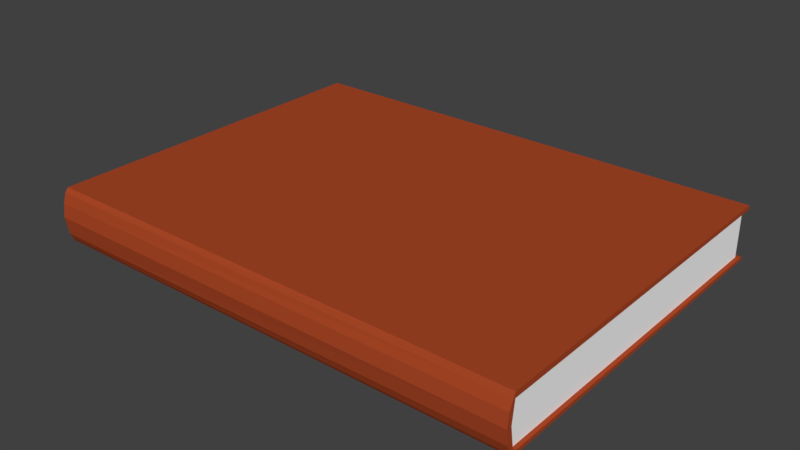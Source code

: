 # Source: SM_Books_001.blend  (saved by Blender 2.80.37; exported with 4.5.12 LTS)
import bpy
from mathutils import Matrix  # noqa: F401  (used for matrix-valued properties, if any)

bpy.ops.wm.read_factory_settings(use_empty=True)
scene = bpy.context.scene
scene.name = 'Scene'

# ---- collections
col_collection_1 = bpy.data.collections.new('Collection 1'); scene.collection.children.link(col_collection_1)

# ---- materials (node trees are filled in below, after node groups)
mat_material_001 = bpy.data.materials.new('Material.001')
mat_material_001.alpha_threshold = 0.0
mat_material_001.use_transparent_shadow = False
mat_material_001.diffuse_color = (1.0, 1.0, 1.0, 1.0)
mat_material_001.roughness = 0.5
mat_material_002 = bpy.data.materials.new('Material.002')
mat_material_002.alpha_threshold = 0.0
mat_material_002.use_transparent_shadow = False
mat_material_002.diffuse_color = (0.402, 0.06378, 0.0199, 1.0)
mat_material_002.roughness = 0.5
mat_material_003 = bpy.data.materials.new('Material.003')
mat_material_003.alpha_threshold = 0.0
mat_material_003.use_transparent_shadow = False
mat_material_003.diffuse_color = (0.0166, 0.2957, 0.01091, 1.0)
mat_material_003.roughness = 0.5

# ---- material node trees

# ---- world
world_world = bpy.data.worlds.new('World'); scene.world = world_world
world_world.color = (0.05088, 0.05088, 0.05088)
world_world.use_sun_shadow = False
world_world.sun_shadow_jitter_overblur = 0.0
world_world.cycles.sampling_method = 'MANUAL'

# ---- meshes
me_cube_002 = bpy.data.meshes.new('Cube.002')
me_cube_002.from_pydata([(-1.0, -1.0, 0.0), (-1.0, -1.0, 2.0), (-1.0, 1.0, 0.0), (-1.0, 1.0, 2.0), (1.0, -1.0, 0.0), (1.0, -1.0, 2.0), (1.0, 1.0, 0.0), (1.0, 1.0, 2.0), (1.0, -1.045, 1.027), (-1.0, -1.045, 0.9907), (1.0, -1.035, 1.505), (-1.0, -1.035, 1.5), (-1.0, -1.027, 0.3384), (1.0, -1.033, 0.469), (1.0, 1.0, 1.848), (1.0, 1.0, 0.1203), (1.0, -1.013, 0.1329), (1.0, -1.016, 1.798), (-1.0, -1.019, 1.845), (-1.0, -1.013, 0.141), (-1.0, -0.9946, 1.844), (-1.0, 1.0, 0.192), (-1.0, 1.0, 1.79), (-1.0, -1.011, 0.9915), (-1.0, -0.9868, 0.1417), (-1.013, -1.019, 1.845), (-1.013, -1.0, 2.0), (-1.013, -1.027, 0.3384), (-1.013, -1.045, 0.9907), (-1.013, -1.035, 1.5), (-1.013, -1.013, 0.141), (-1.013, -0.9946, 1.844), (-1.013, -0.9868, 0.1417), (-1.013, 1.0, 0.0), (-1.013, -1.0, 0.0), (-1.013, 1.0, 2.0), (-1.013, 1.0, 0.192), (-1.013, 1.0, 1.79), (-1.013, -1.011, 0.9915), (-1.0, 1.025, 0.0), (1.0, 1.025, 0.0), (-1.0, 1.025, 2.0), (1.0, 1.025, 2.0), (1.0, 1.025, 0.1203), (1.0, 1.025, 1.848), (-1.013, 1.025, 0.0), (-1.0, 1.025, 0.192), (-1.0, 1.025, 1.79), (-1.013, 1.025, 2.0), (-1.013, 1.025, 0.192), (-1.013, 1.025, 1.79), (1.0, -0.9999, 1.799), (1.0, -1.016, 1.027), (1.0, -0.9952, 0.1328), (1.016, 1.0, 0.1203), (1.016, 1.0, 0.0), (1.016, -1.0, 0.0), (1.016, 1.0, 2.0), (1.016, -1.0, 2.0), (1.016, -1.013, 0.1329), (1.016, -1.035, 1.505), (1.016, -1.045, 1.027), (1.016, -1.016, 1.798), (1.016, -1.033, 0.469), (1.016, 1.0, 1.848), (1.016, -0.9952, 0.1328), (1.016, 1.025, 0.1203), (1.016, 1.025, 0.0), (1.016, 1.025, 2.0), (1.016, 1.025, 1.848), (1.016, -1.018, 1.027), (1.016, -0.9998, 1.8), (1.0, 1.0, 0.9844), (-1.0, 1.0, 0.9911)], [], [(21, 2, 39, 46), (52, 51, 71, 70), (4, 16, 19, 0), (2, 6, 4, 0), (7, 3, 1, 5), (9, 8, 10, 11), (11, 10, 17, 18), (12, 13, 8, 9), (14, 22, 47, 44), (15, 72, 52, 53), (16, 4, 56, 59), (15, 53, 65, 54), (35, 3, 41, 48), (11, 18, 25, 29), (9, 11, 29, 28), (18, 1, 26, 25), (22, 3, 41, 47), (1, 3, 35, 26), (34, 30, 32), (34, 32, 36, 33), (37, 31, 26, 35), (25, 26, 31), (31, 38, 29), (38, 32, 27), (22, 20, 31, 37), (19, 12, 27, 30), (0, 19, 30, 34), (24, 21, 36, 32), (20, 23, 38, 31), (2, 0, 34, 33), (12, 9, 28, 27), (23, 24, 32, 38), (39, 46, 43, 40), (44, 47, 41, 42), (41, 47, 50, 48), (46, 39, 45, 49), (36, 21, 46, 49), (21, 15, 43, 46), (6, 2, 39, 40), (33, 36, 49, 45), (3, 7, 42, 41), (37, 35, 48, 50), (7, 5, 58, 57), (17, 10, 60, 62), (2, 33, 45, 39), (22, 37, 50, 47), (6, 40, 67, 55), (55, 54, 65, 56), (59, 65, 63), (62, 71, 58), (54, 55, 67, 66), (57, 64, 69, 68), (61, 70, 60), (42, 7, 57, 68), (53, 52, 70, 65), (8, 13, 63, 61), (10, 8, 61, 60), (13, 16, 59, 63), (40, 43, 66, 67), (44, 42, 68, 69), (51, 14, 64, 71), (43, 15, 54, 66), (5, 17, 62, 58), (4, 6, 55, 56), (14, 44, 69, 64), (63, 70, 61), (60, 70, 71), (29, 38, 28), (27, 28, 38), (21, 73, 72, 15), (71, 62, 60), (63, 65, 70), (29, 25, 31), (27, 32, 30), (19, 16, 13, 12), (18, 17, 5, 1), (58, 71, 64, 57), (56, 65, 59), (23, 73, 21, 24), (73, 23, 20, 22), (52, 72, 14, 51), (72, 73, 22, 14)])
me_cube_002.polygons.foreach_set('material_index', [2, 2, 2, 2, 2, 2, 2, 2, 2, 0, 2, 2, 2, 2, 2, 2, 2, 2, 2, 2, 2, 2, 2, 2, 2, 2, 2, 2, 2, 2, 2, 2, 2, 2, 2, 2, 2, 2, 2, 2, 2, 2, 2, 2, 2, 2, 2, 2, 2, 2, 2, 2, 2, 2, 2, 2, 2, 2, 2, 2, 2, 2, 2, 2, 2, 2, 2, 2, 2, 0, 2, 2, 2, 2, 2, 2, 2, 2, 0, 0, 0, 0])
me_cube_002.materials.append(mat_material_001)
me_cube_002.materials.append(mat_material_002)
me_cube_002.materials.append(mat_material_003)
me_cube_002.use_remesh_preserve_volume = False
me_cube_002.use_remesh_preserve_attributes = False
me_cube_002.use_mirror_vertex_groups = False
me_cube_002.update()
me_cube_001 = bpy.data.meshes.new('Cube.001')
me_cube_001.from_pydata([(-1.0, -1.0, 2.0), (-1.0, 1.0, 0.0), (-1.0, 1.0, 2.0), (1.0, -1.0, 0.0), (1.0, -1.0, 2.0), (1.0, 1.0, 0.0), (1.0, 1.0, 2.0), (1.0, -1.045, 1.027), (-1.0, -1.045, 0.9907), (1.0, -1.035, 1.505), (-1.0, -1.035, 1.5), (-1.0, -1.027, 0.3384), (1.0, -1.033, 0.469), (1.0, 1.0, 1.848), (-1.0, 1.0, 1.79), (1.0, 1.0, 0.1203), (1.0, -1.013, 0.1329), (1.0, -1.016, 1.798), (-1.0, -1.019, 1.845), (-1.0, -1.013, 0.141), (-1.0, -1.0, 0.0), (-1.0, 1.0, 0.192), (-1.0, -0.9946, 1.844), (-1.0, -1.011, 0.9915), (-1.0, -0.9868, 0.1417), (-1.013, -1.019, 1.845), (-1.013, -1.027, 0.3384), (-1.013, -1.045, 0.9907), (-1.013, -1.035, 1.5), (-1.013, -1.013, 0.141), (-1.013, -0.9946, 1.844), (-1.013, 1.0, 0.0), (-1.013, -1.0, 0.0), (-1.013, -1.0, 2.0), (-1.013, 1.0, 2.0), (-1.013, 1.0, 0.192), (-1.013, 1.0, 1.79), (-1.013, -0.9868, 0.141), (-1.013, -1.011, 0.9915), (-1.0, 1.025, 0.0), (1.0, 1.025, 0.0), (-1.0, 1.025, 2.0), (1.0, 1.025, 2.0), (1.0, 1.025, 0.1203), (1.0, 1.025, 1.848), (-1.013, 1.025, 0.0), (-1.0, 1.025, 0.192), (-1.0, 1.025, 1.79), (-1.013, 1.025, 2.0), (-1.013, 1.025, 0.192), (-1.013, 1.025, 1.79), (1.016, -1.016, 1.027), (1.0, -0.9999, 1.799), (1.0, -1.016, 1.027), (1.0, -0.9952, 0.1328), (1.016, 1.0, 0.1203), (1.016, 1.0, 0.0), (1.016, -1.0, 0.0), (1.016, 1.0, 2.0), (1.016, -1.0, 2.0), (1.016, -1.013, 0.1329), (1.016, -1.035, 1.505), (1.016, -1.045, 1.027), (1.016, -1.016, 1.798), (1.016, -1.033, 0.469), (1.016, 1.0, 1.848), (1.016, -0.9952, 0.1328), (1.016, -0.9999, 1.799), (1.016, 1.025, 0.1203), (1.016, 1.025, 0.0), (1.016, 1.025, 2.0), (1.016, 1.025, 1.848), (-1.0, 1.0, 0.9911), (1.0, 1.0, 0.9844)], [], [(21, 1, 39, 46), (53, 52, 67, 51), (3, 16, 19, 20), (1, 5, 3, 20), (6, 2, 0, 4), (8, 7, 9, 10), (10, 9, 17, 18), (11, 12, 7, 8), (13, 14, 47, 44), (23, 72, 21, 24), (16, 3, 57, 60), (15, 54, 66, 55), (34, 2, 41, 48), (10, 18, 25, 28), (8, 10, 28, 27), (18, 0, 33, 25), (26, 27, 38), (14, 2, 41, 47), (0, 2, 34, 33), (32, 29, 37), (32, 37, 35, 31), (36, 30, 33, 34), (25, 33, 30), (30, 38, 28), (38, 37, 26), (14, 22, 30, 36), (19, 11, 26, 29), (20, 19, 29, 32), (24, 21, 35, 37), (22, 23, 38, 30), (1, 20, 32, 31), (22, 18, 25, 30), (11, 8, 27, 26), (19, 24, 37, 29), (23, 24, 37, 38), (39, 46, 43, 40), (44, 47, 41, 42), (41, 47, 50, 48), (46, 39, 45, 49), (35, 21, 46, 49), (21, 15, 43, 46), (5, 1, 39, 40), (31, 35, 49, 45), (2, 6, 42, 41), (36, 34, 48, 50), (6, 4, 59, 58), (17, 9, 61, 63), (1, 31, 45, 39), (14, 36, 50, 47), (5, 40, 69, 56), (28, 38, 27), (56, 55, 66, 57), (60, 66, 64), (63, 67, 59), (55, 56, 69, 68), (58, 65, 71, 70), (62, 51, 61), (42, 6, 58, 70), (54, 53, 51, 66), (7, 12, 64, 62), (9, 7, 62, 61), (12, 16, 60, 64), (40, 43, 68, 69), (44, 42, 70, 71), (52, 13, 65, 67), (43, 15, 55, 68), (4, 17, 63, 59), (3, 5, 56, 57), (13, 44, 71, 65), (21, 72, 73, 15), (61, 51, 67), (64, 51, 62), (28, 25, 30), (26, 37, 29), (18, 17, 4, 0), (67, 63, 61), (64, 66, 51), (19, 16, 12, 11), (59, 67, 65, 58), (57, 66, 60), (15, 73, 53, 54), (73, 72, 14, 13), (53, 73, 13, 52), (72, 23, 22, 14)])
me_cube_001.polygons.foreach_set('material_index', [1, 1, 1, 1, 1, 1, 1, 1, 1, 0, 1, 1, 1, 1, 1, 1, 1, 1, 1, 1, 1, 1, 1, 1, 1, 1, 1, 1, 1, 1, 1, 1, 1, 1, 1, 1, 1, 1, 1, 1, 1, 1, 1, 1, 1, 1, 1, 1, 1, 1, 1, 1, 1, 1, 1, 1, 1, 1, 1, 1, 1, 1, 1, 1, 1, 1, 1, 1, 1, 0, 1, 1, 1, 1, 1, 1, 1, 1, 1, 1, 0, 0, 0, 0])
me_cube_001.materials.append(mat_material_001)
me_cube_001.materials.append(mat_material_002)
me_cube_001.use_remesh_preserve_volume = False
me_cube_001.use_remesh_preserve_attributes = False
me_cube_001.use_mirror_vertex_groups = False
me_cube_001.update()

# ---- objects
ob_book_02 = bpy.data.objects.new('Book_02', me_cube_002)
ob_book_01 = bpy.data.objects.new('Book_01', me_cube_001)

# ---- transforms, parenting, visibility, modifiers, constraints
ob_book_02.location = (0.0, 0.0, 0.0)
ob_book_02.scale = (0.1478, 0.1063, 0.008)
ob_book_02.lineart.crease_threshold = 0.0
ob_book_01.location = (0.0, 0.0, 0.0)
ob_book_01.scale = (0.1774, 0.1304, 0.02)
ob_book_01.lineart.crease_threshold = 0.0

# ---- collection membership
col_collection_1.objects.link(ob_book_02)
col_collection_1.objects.link(ob_book_01)

# ---- scene / render settings (as saved in the file)
scene.frame_start = 1; scene.frame_end = 250; scene.frame_set(1)
scene.render.engine = 'BLENDER_EEVEE_NEXT'
scene.render.resolution_percentage = 50
scene.render.dither_intensity = 0.0
scene.render.motion_blur_shutter = 1.0
scene.cycles.use_denoising = False
scene.cycles.samples = 128
scene.cycles.sampling_pattern = 'TABULATED_SOBOL'
scene.cycles.use_adaptive_sampling = False
scene.cycles.use_light_tree = False
scene.cycles.blur_glossy = 0.0
scene.cycles.sample_clamp_indirect = 0.0
scene.view_settings.view_transform = 'Standard'
bpy.context.view_layer.update()

# ---- added for rendering (the .blend has no active camera and no usable light): camera, sun
cam_auto = bpy.data.cameras.new('AutoCamera')
cam_auto.lens = 50.0
cam_auto.sensor_width = 36.0
cam_auto.clip_end = 1000.0
ob_auto_camera = bpy.data.objects.new('AutoCamera', cam_auto)
scene.collection.objects.link(ob_auto_camera)
ob_auto_camera.location = (0.418253, -0.502951, 0.354394)
ob_auto_camera.rotation_euler = (1.09748, -7.21219e-08, 0.694738)
scene.camera = ob_auto_camera
light_auto_sun = bpy.data.lights.new('AutoSun', 'SUN')
light_auto_sun.energy = 3.0
light_auto_sun.angle = 0.0523599
ob_auto_sun = bpy.data.objects.new('AutoSun', light_auto_sun)
scene.collection.objects.link(ob_auto_sun)
ob_auto_sun.rotation_euler = (0.872665, 0.174533, 0.523599)
bpy.context.view_layer.update()
